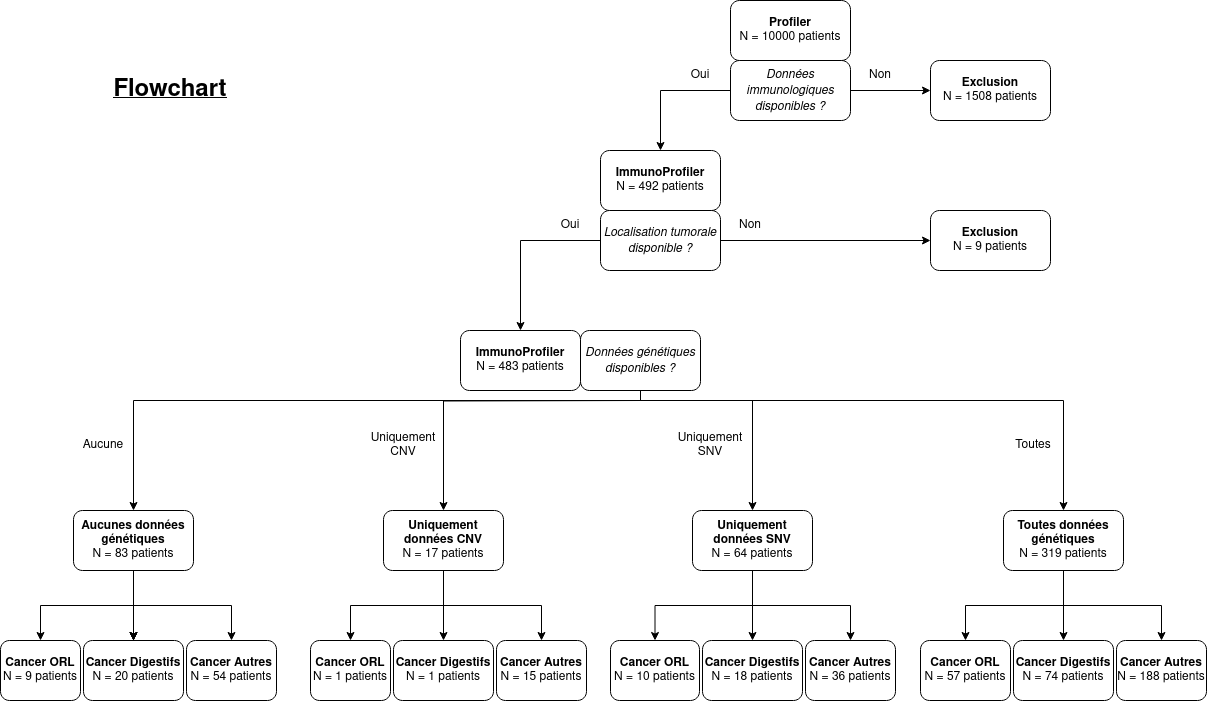

The diagram above was exported from draw.io. Its source (the exported page's mxGraphModel, read from the mxfile embedded in the PNG):
<mxGraphModel dx="2093" dy="958" grid="1" gridSize="10" guides="1" tooltips="1" connect="1" arrows="1" fold="1" page="1" pageScale="1" pageWidth="1169" pageHeight="827" math="0" shadow="0">
  <root>
    <mxCell id="0" />
    <mxCell id="1" parent="0" />
    <mxCell id="dW171AxVrQAh7IZUxxw1-4" style="edgeStyle=orthogonalEdgeStyle;rounded=0;orthogonalLoop=1;jettySize=auto;html=1;" parent="1" source="dW171AxVrQAh7IZUxxw1-2" target="dW171AxVrQAh7IZUxxw1-3" edge="1">
      <mxGeometry relative="1" as="geometry" />
    </mxCell>
    <mxCell id="dW171AxVrQAh7IZUxxw1-8" style="edgeStyle=orthogonalEdgeStyle;rounded=0;orthogonalLoop=1;jettySize=auto;html=1;entryX=0;entryY=0.5;entryDx=0;entryDy=0;exitX=1;exitY=0.5;exitDx=0;exitDy=0;" parent="1" source="dW171AxVrQAh7IZUxxw1-2" target="dW171AxVrQAh7IZUxxw1-6" edge="1">
      <mxGeometry relative="1" as="geometry">
        <mxPoint x="780" y="90" as="sourcePoint" />
      </mxGeometry>
    </mxCell>
    <mxCell id="dW171AxVrQAh7IZUxxw1-2" value="&lt;i&gt;Données immunologiques disponibles ?&lt;/i&gt;" style="rounded=1;whiteSpace=wrap;html=1;strokeColor=#000000;" parent="1" vertex="1">
      <mxGeometry x="740" y="80" width="120" height="60" as="geometry" />
    </mxCell>
    <mxCell id="dW171AxVrQAh7IZUxxw1-3" value="&lt;div&gt;&lt;b&gt;ImmunoProfiler&lt;/b&gt;&lt;/div&gt;N = 492 patients" style="rounded=1;whiteSpace=wrap;html=1;strokeColor=#000000;" parent="1" vertex="1">
      <mxGeometry x="610" y="170" width="120" height="60" as="geometry" />
    </mxCell>
    <mxCell id="dW171AxVrQAh7IZUxxw1-5" value="&lt;div&gt;&lt;b&gt;Profiler&lt;/b&gt;&lt;/div&gt;N = 10000 patients" style="rounded=1;whiteSpace=wrap;html=1;strokeColor=#000000;" parent="1" vertex="1">
      <mxGeometry x="740" y="20" width="120" height="60" as="geometry" />
    </mxCell>
    <mxCell id="dW171AxVrQAh7IZUxxw1-6" value="&lt;div&gt;&lt;b&gt;Exclusion&lt;br&gt;&lt;/b&gt;&lt;/div&gt;N = 1508 patients" style="rounded=1;whiteSpace=wrap;html=1;strokeColor=#000000;" parent="1" vertex="1">
      <mxGeometry x="940" y="80" width="120" height="60" as="geometry" />
    </mxCell>
    <mxCell id="dW171AxVrQAh7IZUxxw1-9" value="Oui" style="text;html=1;align=center;verticalAlign=middle;whiteSpace=wrap;rounded=0;" parent="1" vertex="1">
      <mxGeometry x="680" y="80" width="60" height="30" as="geometry" />
    </mxCell>
    <mxCell id="dW171AxVrQAh7IZUxxw1-10" value="Non" style="text;html=1;align=center;verticalAlign=middle;whiteSpace=wrap;rounded=0;" parent="1" vertex="1">
      <mxGeometry x="860" y="80" width="60" height="30" as="geometry" />
    </mxCell>
    <mxCell id="dW171AxVrQAh7IZUxxw1-14" value="" style="edgeStyle=orthogonalEdgeStyle;rounded=0;orthogonalLoop=1;jettySize=auto;html=1;" parent="1" source="dW171AxVrQAh7IZUxxw1-11" target="dW171AxVrQAh7IZUxxw1-13" edge="1">
      <mxGeometry relative="1" as="geometry" />
    </mxCell>
    <mxCell id="dW171AxVrQAh7IZUxxw1-16" value="" style="edgeStyle=orthogonalEdgeStyle;rounded=0;orthogonalLoop=1;jettySize=auto;html=1;entryX=0;entryY=0.5;entryDx=0;entryDy=0;" parent="1" source="dW171AxVrQAh7IZUxxw1-11" target="dW171AxVrQAh7IZUxxw1-15" edge="1">
      <mxGeometry relative="1" as="geometry" />
    </mxCell>
    <mxCell id="dW171AxVrQAh7IZUxxw1-11" value="&lt;i&gt;Localisation tumorale disponible ?&lt;br&gt;&lt;/i&gt;" style="rounded=1;whiteSpace=wrap;html=1;strokeColor=#000000;" parent="1" vertex="1">
      <mxGeometry x="610" y="230" width="120" height="60" as="geometry" />
    </mxCell>
    <mxCell id="dW171AxVrQAh7IZUxxw1-13" value="&lt;div&gt;&lt;b&gt;ImmunoProfiler&lt;/b&gt;&lt;/div&gt;&lt;div&gt;N = 483 patients&lt;br&gt;&lt;/div&gt;" style="whiteSpace=wrap;html=1;strokeColor=#000000;rounded=1;" parent="1" vertex="1">
      <mxGeometry x="470" y="350" width="120" height="60" as="geometry" />
    </mxCell>
    <mxCell id="dW171AxVrQAh7IZUxxw1-15" value="&lt;div&gt;&lt;b&gt;Exclusion&lt;/b&gt;&lt;/div&gt;&lt;div&gt;N = 9 patients&lt;br&gt;&lt;/div&gt;" style="whiteSpace=wrap;html=1;strokeColor=#000000;rounded=1;" parent="1" vertex="1">
      <mxGeometry x="940" y="230" width="120" height="60" as="geometry" />
    </mxCell>
    <mxCell id="dW171AxVrQAh7IZUxxw1-17" value="Oui" style="text;html=1;align=center;verticalAlign=middle;whiteSpace=wrap;rounded=0;" parent="1" vertex="1">
      <mxGeometry x="550" y="230" width="60" height="30" as="geometry" />
    </mxCell>
    <mxCell id="dW171AxVrQAh7IZUxxw1-19" value="Non" style="text;html=1;align=center;verticalAlign=middle;whiteSpace=wrap;rounded=0;" parent="1" vertex="1">
      <mxGeometry x="730" y="230" width="60" height="30" as="geometry" />
    </mxCell>
    <mxCell id="dW171AxVrQAh7IZUxxw1-22" value="" style="edgeStyle=orthogonalEdgeStyle;rounded=0;orthogonalLoop=1;jettySize=auto;html=1;exitX=0.5;exitY=1;exitDx=0;exitDy=0;" parent="1" source="dW171AxVrQAh7IZUxxw1-20" target="dW171AxVrQAh7IZUxxw1-21" edge="1">
      <mxGeometry relative="1" as="geometry">
        <Array as="points">
          <mxPoint x="650" y="420" />
          <mxPoint x="143" y="420" />
        </Array>
      </mxGeometry>
    </mxCell>
    <mxCell id="dW171AxVrQAh7IZUxxw1-24" value="" style="edgeStyle=orthogonalEdgeStyle;rounded=0;orthogonalLoop=1;jettySize=auto;html=1;" parent="1" target="dW171AxVrQAh7IZUxxw1-23" edge="1">
      <mxGeometry relative="1" as="geometry">
        <mxPoint x="650" y="420" as="sourcePoint" />
      </mxGeometry>
    </mxCell>
    <mxCell id="dW171AxVrQAh7IZUxxw1-28" value="" style="edgeStyle=orthogonalEdgeStyle;rounded=0;orthogonalLoop=1;jettySize=auto;html=1;entryX=0.5;entryY=0;entryDx=0;entryDy=0;" parent="1" target="dW171AxVrQAh7IZUxxw1-27" edge="1">
      <mxGeometry relative="1" as="geometry">
        <mxPoint x="620" y="410" as="sourcePoint" />
        <mxPoint x="1070" y="530" as="targetPoint" />
        <Array as="points">
          <mxPoint x="650" y="410" />
          <mxPoint x="650" y="420" />
          <mxPoint x="1073" y="420" />
        </Array>
      </mxGeometry>
    </mxCell>
    <mxCell id="lWT0-Kng1Tvylan5Bhap-32" style="edgeStyle=orthogonalEdgeStyle;rounded=0;orthogonalLoop=1;jettySize=auto;html=1;entryX=0.5;entryY=0;entryDx=0;entryDy=0;" edge="1" parent="1" source="dW171AxVrQAh7IZUxxw1-20" target="dW171AxVrQAh7IZUxxw1-25">
      <mxGeometry relative="1" as="geometry">
        <Array as="points">
          <mxPoint x="650" y="420" />
          <mxPoint x="762" y="420" />
        </Array>
      </mxGeometry>
    </mxCell>
    <mxCell id="dW171AxVrQAh7IZUxxw1-20" value="&lt;i&gt;Données génétiques disponibles ?&lt;br&gt;&lt;/i&gt;" style="rounded=1;whiteSpace=wrap;html=1;strokeColor=#000000;" parent="1" vertex="1">
      <mxGeometry x="590" y="350" width="120" height="60" as="geometry" />
    </mxCell>
    <mxCell id="lWT0-Kng1Tvylan5Bhap-3" value="" style="edgeStyle=orthogonalEdgeStyle;rounded=0;orthogonalLoop=1;jettySize=auto;html=1;" edge="1" parent="1" source="dW171AxVrQAh7IZUxxw1-21" target="lWT0-Kng1Tvylan5Bhap-2">
      <mxGeometry relative="1" as="geometry" />
    </mxCell>
    <mxCell id="lWT0-Kng1Tvylan5Bhap-5" value="" style="edgeStyle=orthogonalEdgeStyle;rounded=0;orthogonalLoop=1;jettySize=auto;html=1;" edge="1" parent="1" source="dW171AxVrQAh7IZUxxw1-21" target="lWT0-Kng1Tvylan5Bhap-4">
      <mxGeometry relative="1" as="geometry" />
    </mxCell>
    <mxCell id="lWT0-Kng1Tvylan5Bhap-6" value="" style="edgeStyle=orthogonalEdgeStyle;rounded=0;orthogonalLoop=1;jettySize=auto;html=1;" edge="1" parent="1" source="dW171AxVrQAh7IZUxxw1-21" target="lWT0-Kng1Tvylan5Bhap-4">
      <mxGeometry relative="1" as="geometry" />
    </mxCell>
    <mxCell id="lWT0-Kng1Tvylan5Bhap-7" value="" style="edgeStyle=orthogonalEdgeStyle;rounded=0;orthogonalLoop=1;jettySize=auto;html=1;" edge="1" parent="1" source="dW171AxVrQAh7IZUxxw1-21" target="lWT0-Kng1Tvylan5Bhap-4">
      <mxGeometry relative="1" as="geometry" />
    </mxCell>
    <mxCell id="lWT0-Kng1Tvylan5Bhap-8" value="" style="edgeStyle=orthogonalEdgeStyle;rounded=0;orthogonalLoop=1;jettySize=auto;html=1;" edge="1" parent="1" source="dW171AxVrQAh7IZUxxw1-21" target="lWT0-Kng1Tvylan5Bhap-4">
      <mxGeometry relative="1" as="geometry" />
    </mxCell>
    <mxCell id="lWT0-Kng1Tvylan5Bhap-10" value="" style="edgeStyle=orthogonalEdgeStyle;rounded=0;orthogonalLoop=1;jettySize=auto;html=1;" edge="1" parent="1" source="dW171AxVrQAh7IZUxxw1-21" target="lWT0-Kng1Tvylan5Bhap-9">
      <mxGeometry relative="1" as="geometry" />
    </mxCell>
    <mxCell id="dW171AxVrQAh7IZUxxw1-21" value="&lt;div&gt;&lt;b&gt;Aucunes données génétiques&lt;/b&gt;&lt;br&gt;&lt;/div&gt;&lt;div&gt;N = 83 patients&lt;/div&gt;" style="whiteSpace=wrap;html=1;strokeColor=#000000;rounded=1;" parent="1" vertex="1">
      <mxGeometry x="83" y="530" width="120" height="60" as="geometry" />
    </mxCell>
    <mxCell id="lWT0-Kng1Tvylan5Bhap-23" style="edgeStyle=orthogonalEdgeStyle;rounded=0;orthogonalLoop=1;jettySize=auto;html=1;entryX=0.5;entryY=0;entryDx=0;entryDy=0;" edge="1" parent="1" source="dW171AxVrQAh7IZUxxw1-23" target="lWT0-Kng1Tvylan5Bhap-20">
      <mxGeometry relative="1" as="geometry" />
    </mxCell>
    <mxCell id="lWT0-Kng1Tvylan5Bhap-24" style="edgeStyle=orthogonalEdgeStyle;rounded=0;orthogonalLoop=1;jettySize=auto;html=1;entryX=0.5;entryY=0;entryDx=0;entryDy=0;" edge="1" parent="1" source="dW171AxVrQAh7IZUxxw1-23" target="lWT0-Kng1Tvylan5Bhap-21">
      <mxGeometry relative="1" as="geometry" />
    </mxCell>
    <mxCell id="lWT0-Kng1Tvylan5Bhap-25" style="edgeStyle=orthogonalEdgeStyle;rounded=0;orthogonalLoop=1;jettySize=auto;html=1;entryX=0.5;entryY=0;entryDx=0;entryDy=0;" edge="1" parent="1" source="dW171AxVrQAh7IZUxxw1-23" target="lWT0-Kng1Tvylan5Bhap-22">
      <mxGeometry relative="1" as="geometry" />
    </mxCell>
    <mxCell id="dW171AxVrQAh7IZUxxw1-23" value="&lt;div&gt;&lt;b&gt;Uniquement données CNV&lt;/b&gt;&lt;br&gt;&lt;/div&gt;&lt;div&gt;N = 17 patients&lt;/div&gt;" style="whiteSpace=wrap;html=1;strokeColor=#000000;rounded=1;" parent="1" vertex="1">
      <mxGeometry x="393" y="530" width="120" height="60" as="geometry" />
    </mxCell>
    <mxCell id="lWT0-Kng1Tvylan5Bhap-29" style="edgeStyle=orthogonalEdgeStyle;rounded=0;orthogonalLoop=1;jettySize=auto;html=1;entryX=0.5;entryY=0;entryDx=0;entryDy=0;" edge="1" parent="1" source="dW171AxVrQAh7IZUxxw1-25" target="lWT0-Kng1Tvylan5Bhap-26">
      <mxGeometry relative="1" as="geometry" />
    </mxCell>
    <mxCell id="lWT0-Kng1Tvylan5Bhap-30" style="edgeStyle=orthogonalEdgeStyle;rounded=0;orthogonalLoop=1;jettySize=auto;html=1;entryX=0.5;entryY=0;entryDx=0;entryDy=0;" edge="1" parent="1" source="dW171AxVrQAh7IZUxxw1-25" target="lWT0-Kng1Tvylan5Bhap-27">
      <mxGeometry relative="1" as="geometry" />
    </mxCell>
    <mxCell id="lWT0-Kng1Tvylan5Bhap-33" style="edgeStyle=orthogonalEdgeStyle;rounded=0;orthogonalLoop=1;jettySize=auto;html=1;entryX=0.5;entryY=0;entryDx=0;entryDy=0;" edge="1" parent="1" source="dW171AxVrQAh7IZUxxw1-25" target="lWT0-Kng1Tvylan5Bhap-28">
      <mxGeometry relative="1" as="geometry" />
    </mxCell>
    <mxCell id="dW171AxVrQAh7IZUxxw1-25" value="&lt;b&gt;Uniquement&lt;/b&gt;&lt;b&gt; données SNV&lt;/b&gt;&lt;br&gt;&lt;div&gt;N = 64 patients&lt;/div&gt;" style="whiteSpace=wrap;html=1;strokeColor=#000000;rounded=1;" parent="1" vertex="1">
      <mxGeometry x="702" y="530" width="120" height="60" as="geometry" />
    </mxCell>
    <mxCell id="lWT0-Kng1Tvylan5Bhap-37" style="edgeStyle=orthogonalEdgeStyle;rounded=0;orthogonalLoop=1;jettySize=auto;html=1;" edge="1" parent="1" source="dW171AxVrQAh7IZUxxw1-27" target="lWT0-Kng1Tvylan5Bhap-34">
      <mxGeometry relative="1" as="geometry" />
    </mxCell>
    <mxCell id="lWT0-Kng1Tvylan5Bhap-38" style="edgeStyle=orthogonalEdgeStyle;rounded=0;orthogonalLoop=1;jettySize=auto;html=1;entryX=0.5;entryY=0;entryDx=0;entryDy=0;" edge="1" parent="1" source="dW171AxVrQAh7IZUxxw1-27" target="lWT0-Kng1Tvylan5Bhap-35">
      <mxGeometry relative="1" as="geometry" />
    </mxCell>
    <mxCell id="lWT0-Kng1Tvylan5Bhap-39" style="edgeStyle=orthogonalEdgeStyle;rounded=0;orthogonalLoop=1;jettySize=auto;html=1;" edge="1" parent="1" source="dW171AxVrQAh7IZUxxw1-27" target="lWT0-Kng1Tvylan5Bhap-36">
      <mxGeometry relative="1" as="geometry" />
    </mxCell>
    <mxCell id="dW171AxVrQAh7IZUxxw1-27" value="&lt;div&gt;&lt;b&gt;Toutes données génétiques&lt;/b&gt;&lt;br&gt;&lt;/div&gt;&lt;div&gt;N = 319 patients&lt;/div&gt;" style="whiteSpace=wrap;html=1;strokeColor=#000000;rounded=1;" parent="1" vertex="1">
      <mxGeometry x="1013" y="530" width="120" height="60" as="geometry" />
    </mxCell>
    <mxCell id="dW171AxVrQAh7IZUxxw1-29" value="Aucune" style="text;html=1;align=center;verticalAlign=middle;whiteSpace=wrap;rounded=0;" parent="1" vertex="1">
      <mxGeometry x="83" y="450" width="60" height="30" as="geometry" />
    </mxCell>
    <mxCell id="dW171AxVrQAh7IZUxxw1-30" value="Uniquement CNV" style="text;html=1;align=center;verticalAlign=middle;whiteSpace=wrap;rounded=0;" parent="1" vertex="1">
      <mxGeometry x="383" y="450" width="60" height="30" as="geometry" />
    </mxCell>
    <mxCell id="dW171AxVrQAh7IZUxxw1-31" value="Uniquement SNV" style="text;html=1;align=center;verticalAlign=middle;whiteSpace=wrap;rounded=0;" parent="1" vertex="1">
      <mxGeometry x="690" y="450" width="60" height="30" as="geometry" />
    </mxCell>
    <mxCell id="dW171AxVrQAh7IZUxxw1-32" value="Toutes" style="text;html=1;align=center;verticalAlign=middle;whiteSpace=wrap;rounded=0;" parent="1" vertex="1">
      <mxGeometry x="1013" y="450" width="60" height="30" as="geometry" />
    </mxCell>
    <mxCell id="lWT0-Kng1Tvylan5Bhap-1" style="edgeStyle=orthogonalEdgeStyle;rounded=0;orthogonalLoop=1;jettySize=auto;html=1;exitX=0.5;exitY=1;exitDx=0;exitDy=0;" edge="1" parent="1" source="dW171AxVrQAh7IZUxxw1-19" target="dW171AxVrQAh7IZUxxw1-19">
      <mxGeometry relative="1" as="geometry" />
    </mxCell>
    <mxCell id="lWT0-Kng1Tvylan5Bhap-2" value="&lt;div&gt;&lt;b&gt;Cancer ORL&lt;/b&gt;&lt;/div&gt;&lt;div&gt;N = 9 patients&lt;br&gt;&lt;/div&gt;" style="whiteSpace=wrap;html=1;strokeColor=#000000;rounded=1;" vertex="1" parent="1">
      <mxGeometry x="10" y="660" width="80" height="60" as="geometry" />
    </mxCell>
    <mxCell id="lWT0-Kng1Tvylan5Bhap-4" value="&lt;div&gt;&lt;b&gt;Cancer Digestifs&lt;/b&gt;&lt;/div&gt;N = 20 patients" style="whiteSpace=wrap;html=1;strokeColor=#000000;rounded=1;" vertex="1" parent="1">
      <mxGeometry x="93" y="660" width="100" height="60" as="geometry" />
    </mxCell>
    <mxCell id="lWT0-Kng1Tvylan5Bhap-9" value="&lt;div&gt;&lt;b&gt;Cancer Autres&lt;br&gt;&lt;/b&gt;&lt;/div&gt;N = 54 patients" style="whiteSpace=wrap;html=1;strokeColor=#000000;rounded=1;" vertex="1" parent="1">
      <mxGeometry x="196" y="660" width="90" height="60" as="geometry" />
    </mxCell>
    <mxCell id="lWT0-Kng1Tvylan5Bhap-20" value="&lt;div&gt;&lt;b&gt;Cancer ORL&lt;/b&gt;&lt;/div&gt;&lt;div&gt;N = 1 patients&lt;br&gt;&lt;/div&gt;" style="whiteSpace=wrap;html=1;strokeColor=#000000;rounded=1;" vertex="1" parent="1">
      <mxGeometry x="320" y="660" width="80" height="60" as="geometry" />
    </mxCell>
    <mxCell id="lWT0-Kng1Tvylan5Bhap-21" value="&lt;div&gt;&lt;b&gt;Cancer Digestifs&lt;/b&gt;&lt;/div&gt;N = 1 patients" style="whiteSpace=wrap;html=1;strokeColor=#000000;rounded=1;" vertex="1" parent="1">
      <mxGeometry x="403" y="660" width="100" height="60" as="geometry" />
    </mxCell>
    <mxCell id="lWT0-Kng1Tvylan5Bhap-22" value="&lt;div&gt;&lt;b&gt;Cancer Autres&lt;br&gt;&lt;/b&gt;&lt;/div&gt;N = 15 patients" style="whiteSpace=wrap;html=1;strokeColor=#000000;rounded=1;" vertex="1" parent="1">
      <mxGeometry x="506" y="660" width="90" height="60" as="geometry" />
    </mxCell>
    <mxCell id="lWT0-Kng1Tvylan5Bhap-26" value="&lt;div&gt;&lt;b&gt;Cancer ORL&lt;/b&gt;&lt;/div&gt;&lt;div&gt;N = 10 patients&lt;br&gt;&lt;/div&gt;" style="whiteSpace=wrap;html=1;strokeColor=#000000;rounded=1;" vertex="1" parent="1">
      <mxGeometry x="620" y="660" width="89" height="60" as="geometry" />
    </mxCell>
    <mxCell id="lWT0-Kng1Tvylan5Bhap-27" value="&lt;div&gt;&lt;b&gt;Cancer Digestifs&lt;/b&gt;&lt;/div&gt;N = 18 patients" style="whiteSpace=wrap;html=1;strokeColor=#000000;rounded=1;" vertex="1" parent="1">
      <mxGeometry x="712" y="660" width="100" height="60" as="geometry" />
    </mxCell>
    <mxCell id="lWT0-Kng1Tvylan5Bhap-28" value="&lt;div&gt;&lt;b&gt;Cancer Autres&lt;br&gt;&lt;/b&gt;&lt;/div&gt;N = 36 patients" style="whiteSpace=wrap;html=1;strokeColor=#000000;rounded=1;" vertex="1" parent="1">
      <mxGeometry x="815" y="660" width="90" height="60" as="geometry" />
    </mxCell>
    <mxCell id="lWT0-Kng1Tvylan5Bhap-34" value="&lt;div&gt;&lt;b&gt;Cancer ORL&lt;/b&gt;&lt;/div&gt;&lt;div&gt;N = 57 patients&lt;br&gt;&lt;/div&gt;" style="whiteSpace=wrap;html=1;strokeColor=#000000;rounded=1;" vertex="1" parent="1">
      <mxGeometry x="930" y="660" width="90" height="60" as="geometry" />
    </mxCell>
    <mxCell id="lWT0-Kng1Tvylan5Bhap-35" value="&lt;div&gt;&lt;b&gt;Cancer Digestifs&lt;/b&gt;&lt;/div&gt;N = 74 patients" style="whiteSpace=wrap;html=1;strokeColor=#000000;rounded=1;" vertex="1" parent="1">
      <mxGeometry x="1023" y="660" width="100" height="60" as="geometry" />
    </mxCell>
    <mxCell id="lWT0-Kng1Tvylan5Bhap-36" value="&lt;div&gt;&lt;b&gt;Cancer Autres&lt;br&gt;&lt;/b&gt;&lt;/div&gt;N = 188 patients" style="whiteSpace=wrap;html=1;strokeColor=#000000;rounded=1;" vertex="1" parent="1">
      <mxGeometry x="1126" y="660" width="90" height="60" as="geometry" />
    </mxCell>
    <mxCell id="lWT0-Kng1Tvylan5Bhap-40" style="edgeStyle=orthogonalEdgeStyle;rounded=0;orthogonalLoop=1;jettySize=auto;html=1;exitX=0.5;exitY=1;exitDx=0;exitDy=0;" edge="1" parent="1" source="dW171AxVrQAh7IZUxxw1-31" target="dW171AxVrQAh7IZUxxw1-31">
      <mxGeometry relative="1" as="geometry" />
    </mxCell>
    <mxCell id="lWT0-Kng1Tvylan5Bhap-41" value="&lt;b&gt;&lt;u&gt;&lt;font style=&quot;font-size: 24px;&quot;&gt;Flowchart &lt;/font&gt;&lt;/u&gt;&lt;/b&gt;" style="text;html=1;align=center;verticalAlign=middle;whiteSpace=wrap;rounded=0;" vertex="1" parent="1">
      <mxGeometry x="150" y="95" width="60" height="30" as="geometry" />
    </mxCell>
  </root>
</mxGraphModel>